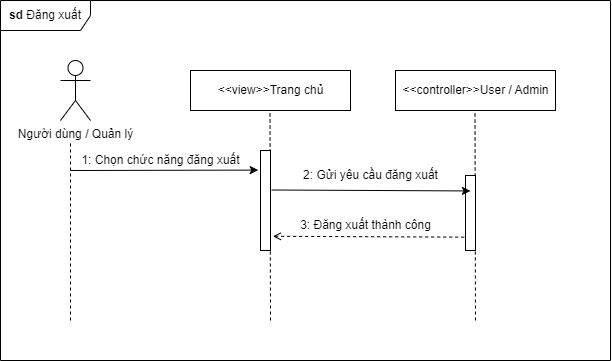

The diagram above was exported from draw.io. Its source (the exported page's mxGraphModel, read from the mxfile embedded in the PNG):
<mxGraphModel dx="1108" dy="600" grid="1" gridSize="10" guides="1" tooltips="1" connect="1" arrows="1" fold="1" page="1" pageScale="1" pageWidth="850" pageHeight="1100" math="0" shadow="0">
  <root>
    <mxCell id="0" />
    <mxCell id="1" parent="0" />
    <mxCell id="PbMtfc2Mm91NxUPL8bgm-46" value="&lt;b&gt;sd &lt;/b&gt;Đăng xuất" style="shape=umlFrame;whiteSpace=wrap;html=1;width=90;height=30;" parent="1" vertex="1">
      <mxGeometry x="20" y="40" width="610" height="360" as="geometry" />
    </mxCell>
    <mxCell id="PbMtfc2Mm91NxUPL8bgm-1" value="Người dùng / Quản lý" style="shape=umlActor;verticalLabelPosition=bottom;verticalAlign=top;html=1;outlineConnect=0;" parent="1" vertex="1">
      <mxGeometry x="80" y="100" width="30" height="60" as="geometry" />
    </mxCell>
    <mxCell id="PbMtfc2Mm91NxUPL8bgm-6" value="&amp;lt;&amp;lt;controller&amp;gt;&amp;gt;User / Admin" style="html=1;" parent="1" vertex="1">
      <mxGeometry x="415" y="110" width="160" height="40" as="geometry" />
    </mxCell>
    <mxCell id="PbMtfc2Mm91NxUPL8bgm-10" value="" style="endArrow=none;dashed=1;html=1;rounded=0;" parent="1" edge="1">
      <mxGeometry width="50" height="50" relative="1" as="geometry">
        <mxPoint x="90" y="360" as="sourcePoint" />
        <mxPoint x="90" y="180" as="targetPoint" />
      </mxGeometry>
    </mxCell>
    <mxCell id="PbMtfc2Mm91NxUPL8bgm-11" value="" style="endArrow=classic;html=1;rounded=0;entryX=-0.224;entryY=0.196;entryDx=0;entryDy=0;entryPerimeter=0;" parent="1" edge="1" target="gSPqIGb1Ef_Y1X1MIIqJ-1">
      <mxGeometry width="50" height="50" relative="1" as="geometry">
        <mxPoint x="90" y="210" as="sourcePoint" />
        <mxPoint x="270" y="210" as="targetPoint" />
      </mxGeometry>
    </mxCell>
    <mxCell id="PbMtfc2Mm91NxUPL8bgm-13" value="1: Chọn chức năng đăng xuất" style="text;html=1;align=center;verticalAlign=middle;resizable=0;points=[];autosize=1;strokeColor=none;fillColor=none;" parent="1" vertex="1">
      <mxGeometry x="90" y="185" width="180" height="30" as="geometry" />
    </mxCell>
    <mxCell id="PbMtfc2Mm91NxUPL8bgm-17" value="" style="endArrow=none;dashed=1;html=1;rounded=0;entryX=0.5;entryY=1;entryDx=0;entryDy=0;" parent="1" edge="1">
      <mxGeometry width="50" height="50" relative="1" as="geometry">
        <mxPoint x="495" y="360" as="sourcePoint" />
        <mxPoint x="494.5" y="150" as="targetPoint" />
      </mxGeometry>
    </mxCell>
    <mxCell id="PbMtfc2Mm91NxUPL8bgm-44" value="" style="html=1;points=[];perimeter=orthogonalPerimeter;" parent="1" vertex="1">
      <mxGeometry x="485" y="215" width="10" height="75" as="geometry" />
    </mxCell>
    <mxCell id="CXyfDwtnlCf071ItUu4t-3" value="&amp;lt;&amp;lt;view&amp;gt;&amp;gt;Trang chủ" style="html=1;" parent="1" vertex="1">
      <mxGeometry x="210" y="110" width="160" height="40" as="geometry" />
    </mxCell>
    <mxCell id="CXyfDwtnlCf071ItUu4t-4" value="" style="endArrow=none;dashed=1;html=1;rounded=0;entryX=0.5;entryY=1;entryDx=0;entryDy=0;" parent="1" edge="1">
      <mxGeometry width="50" height="50" relative="1" as="geometry">
        <mxPoint x="290" y="360" as="sourcePoint" />
        <mxPoint x="289.5" y="150" as="targetPoint" />
      </mxGeometry>
    </mxCell>
    <mxCell id="gSPqIGb1Ef_Y1X1MIIqJ-1" value="" style="html=1;points=[];perimeter=orthogonalPerimeter;" vertex="1" parent="1">
      <mxGeometry x="280" y="190" width="10" height="100" as="geometry" />
    </mxCell>
    <mxCell id="gSPqIGb1Ef_Y1X1MIIqJ-2" value="" style="endArrow=classic;html=1;rounded=0;exitX=1.116;exitY=0.395;exitDx=0;exitDy=0;exitPerimeter=0;entryX=0.5;entryY=0.206;entryDx=0;entryDy=0;entryPerimeter=0;" edge="1" parent="1" source="gSPqIGb1Ef_Y1X1MIIqJ-1" target="PbMtfc2Mm91NxUPL8bgm-44">
      <mxGeometry width="50" height="50" relative="1" as="geometry">
        <mxPoint x="330" y="265" as="sourcePoint" />
        <mxPoint x="470" y="230" as="targetPoint" />
      </mxGeometry>
    </mxCell>
    <mxCell id="gSPqIGb1Ef_Y1X1MIIqJ-3" value="2: Gửi yêu cầu đăng xuất" style="text;html=1;align=center;verticalAlign=middle;resizable=0;points=[];autosize=1;strokeColor=none;fillColor=none;" vertex="1" parent="1">
      <mxGeometry x="310" y="200" width="160" height="30" as="geometry" />
    </mxCell>
    <mxCell id="gSPqIGb1Ef_Y1X1MIIqJ-4" value="" style="endArrow=none;dashed=1;html=1;rounded=0;entryX=-0.031;entryY=0.822;entryDx=0;entryDy=0;entryPerimeter=0;startArrow=open;startFill=0;exitX=1.246;exitY=0.858;exitDx=0;exitDy=0;exitPerimeter=0;" edge="1" parent="1" source="gSPqIGb1Ef_Y1X1MIIqJ-1" target="PbMtfc2Mm91NxUPL8bgm-44">
      <mxGeometry width="50" height="50" relative="1" as="geometry">
        <mxPoint x="330" y="250" as="sourcePoint" />
        <mxPoint x="420" y="250" as="targetPoint" />
      </mxGeometry>
    </mxCell>
    <mxCell id="gSPqIGb1Ef_Y1X1MIIqJ-5" value="3: Đăng xuất thành công" style="text;html=1;align=center;verticalAlign=middle;resizable=0;points=[];autosize=1;strokeColor=none;fillColor=none;" vertex="1" parent="1">
      <mxGeometry x="310" y="250" width="150" height="30" as="geometry" />
    </mxCell>
  </root>
</mxGraphModel>